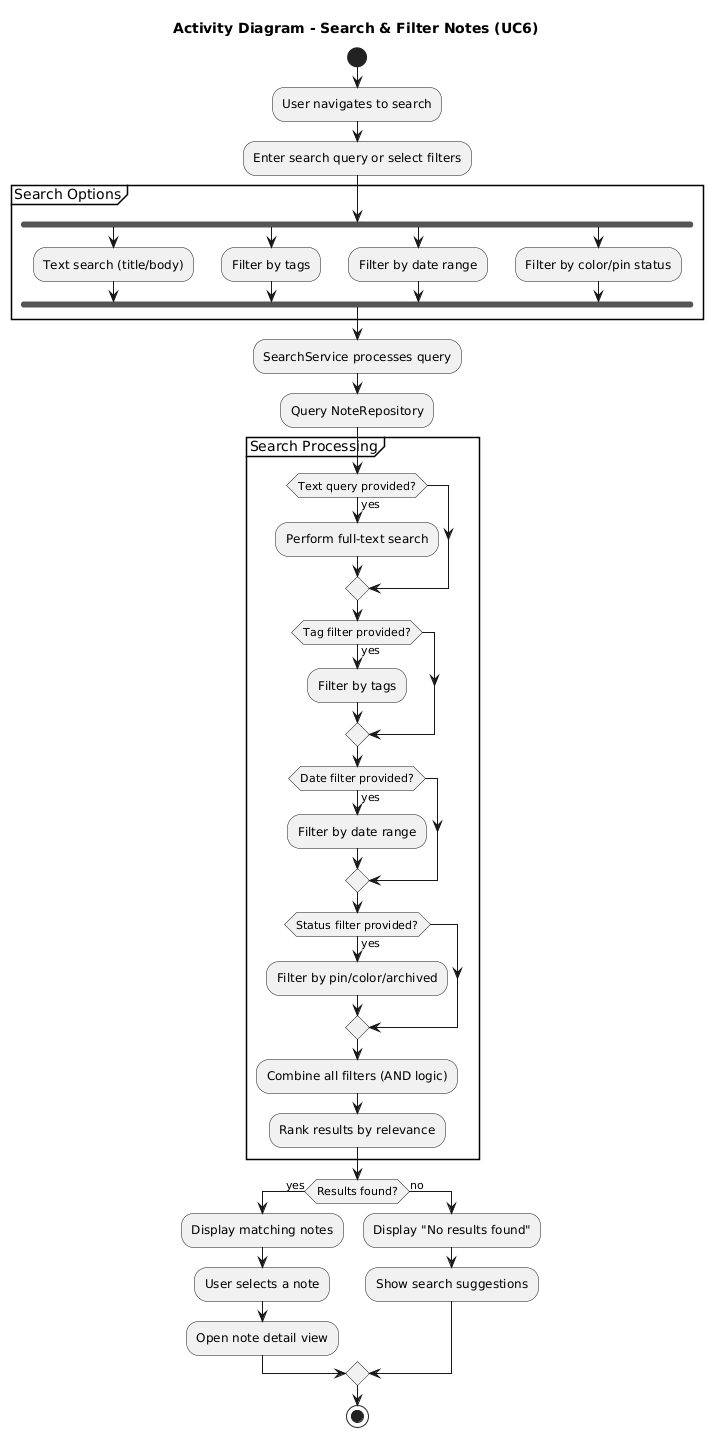

The diagram above was rendered by PlantUML. Its source (embedded in the PNG):
@startuml
title Activity Diagram - Search & Filter Notes (UC6)

start

:User navigates to search;

:Enter search query or select filters;

partition "Search Options" {
  fork
    :Text search (title/body);
  fork again
    :Filter by tags;
  fork again
    :Filter by date range;
  fork again
    :Filter by color/pin status;
  end fork
}

:SearchService processes query;

:Query NoteRepository;

partition "Search Processing" {
  if (Text query provided?) then (yes)
    :Perform full-text search;
  endif

  if (Tag filter provided?) then (yes)
    :Filter by tags;
  endif

  if (Date filter provided?) then (yes)
    :Filter by date range;
  endif

  if (Status filter provided?) then (yes)
    :Filter by pin/color/archived;
  endif

  :Combine all filters (AND logic);

  :Rank results by relevance;
}

if (Results found?) then (yes)
  :Display matching notes;

  :User selects a note;

  :Open note detail view;

else (no)
  :Display "No results found";

  :Show search suggestions;
endif

stop
@enduml